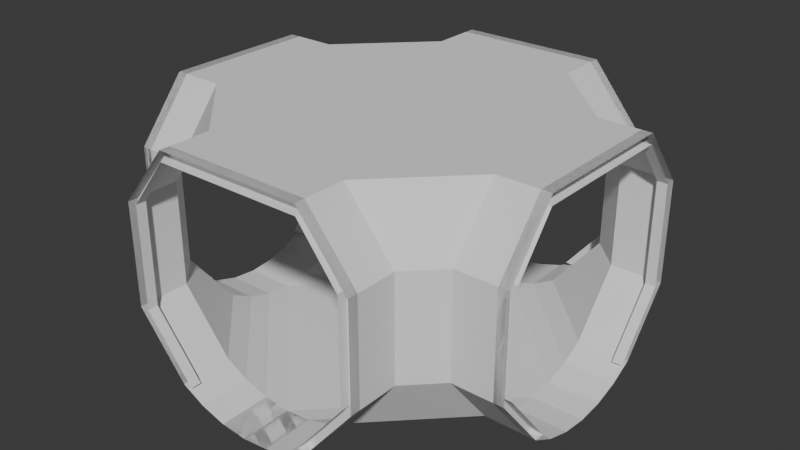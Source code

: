 # Source: corridor-junction-x.blend  (saved by Blender 4.3.34; exported with 4.5.12 LTS)
import bpy
from mathutils import Matrix  # noqa: F401  (used for matrix-valued properties, if any)

bpy.ops.wm.read_factory_settings(use_empty=True)
scene = bpy.context.scene
scene.name = 'Scene'

# ---- world
world_world = bpy.data.worlds.new('World'); scene.world = world_world
world_world.use_nodes = True; world_world.node_tree.nodes.clear()
_N = world_world.node_tree.nodes; _L = world_world.node_tree.links
n0 = _N.new('ShaderNodeOutputWorld'); n0.name = 'World Output'; n0.location = (300, 300)
n1 = _N.new('ShaderNodeBackground'); n1.name = 'Background'; n1.location = (10, 300)
n1.inputs[0].default_value = (0.05088, 0.05088, 0.05088, 1.0)
_L.new(n1.outputs[0], n0.inputs[0])
n0.is_active_output = True
world_world.color = (0.05088, 0.05088, 0.05088)
world_world.sun_shadow_jitter_overblur = 0.0

# ---- meshes
me_cylinder_001 = bpy.data.meshes.new('Cylinder.001')
me_cylinder_001.from_pydata([(2.904e-07, 1.227, -2.105), (2.904e-07, -1.154, -2.105), (-0.2536, -1.129, -2.105), (-0.4975, -1.055, -2.105), (-0.7222, -0.9344, -2.105), (-1.201, -0.351, -2.105), (-1.201, 0.644, -2.105), (-0.7222, 1.227, -2.105), (-0.6266, -0.9344, -2.105), (-1.104, -0.3506, -2.105), (-1.101, 0.6442, -2.105), (-0.7226, 1.127, -2.105), (2.904e-07, 1.127, -2.105), (0.2536, -1.129, -2.105), (0.4975, -1.055, -2.105), (0.7222, -0.9344, -2.105), (1.201, -0.351, -2.105), (1.201, 0.644, -2.105), (0.7222, 1.227, -2.105), (0.6266, -0.9344, -2.105), (1.104, -0.3506, -2.105), (1.101, 0.6442, -2.105), (0.7226, 1.127, -2.105), (-4.721e-07, 1.227, 2.105), (-4.721e-07, -1.154, 2.105), (0.2536, -1.129, 2.105), (0.4975, -1.055, 2.105), (0.7222, -0.9344, 2.105), (1.201, -0.351, 2.105), (1.201, 0.644, 2.105), (0.7222, 1.227, 2.105), (0.6266, -0.9344, 2.105), (1.104, -0.3506, 2.105), (1.101, 0.6442, 2.105), (0.7226, 1.127, 2.105), (-4.721e-07, 1.127, 2.105), (-0.2536, -1.129, 2.105), (-0.4975, -1.055, 2.105), (-0.7222, -0.9344, 2.105), (-1.201, -0.351, 2.105), (-1.201, 0.644, 2.105), (-0.7222, 1.227, 2.105), (-0.6266, -0.9344, 2.105), (-1.104, -0.3506, 2.105), (-1.101, 0.6442, 2.105), (-0.7226, 1.127, 2.105), (2.0, 1.227, -3.815e-06), (2.0, -1.154, -3.815e-06), (2.0, -1.129, -0.267), (2.0, -1.055, -0.5237), (2.0, -0.9344, -0.7603), (2.0, -0.351, -1.264), (2.0, 0.644, -1.264), (2.0, 1.227, -0.7603), (2.0, -0.9344, -0.6596), (2.0, -0.3506, -1.162), (2.0, 0.6442, -1.159), (2.0, 1.127, -0.7606), (2.0, 1.127, -3.815e-06), (2.0, -1.129, 0.267), (2.0, -1.055, 0.5237), (2.0, -0.9344, 0.7603), (2.0, -0.351, 1.264), (2.0, 0.644, 1.264), (2.0, 1.227, 0.7603), (2.0, -0.9344, 0.6596), (2.0, -0.3506, 1.162), (2.0, 0.6442, 1.159), (2.0, 1.127, 0.7606), (-2.0, 1.227, -4.53e-06), (-2.0, -1.154, -4.292e-06), (-2.0, -1.129, 0.267), (-2.0, -1.055, 0.5237), (-2.0, -0.9344, 0.7603), (-2.0, -0.351, 1.264), (-2.0, 0.644, 1.264), (-2.0, 1.227, 0.7603), (-2.0, -0.9344, 0.6596), (-2.0, -0.3506, 1.162), (-2.0, 0.6442, 1.159), (-2.0, 1.127, 0.7606), (-2.0, 1.127, -4.53e-06), (-2.0, -1.129, -0.267), (-2.0, -1.055, -0.5237), (-2.0, -0.9344, -0.7603), (-2.0, -0.351, -1.264), (-2.0, 0.644, -1.264), (-2.0, 1.227, -0.7603), (-2.0, -0.9344, -0.6596), (-2.0, -0.3506, -1.162), (-2.0, 0.6442, -1.159), (-2.0, 1.127, -0.7606), (1.5, 1.227, -3.894e-06), (1.5, -1.154, -3.894e-06), (1.5, -1.129, -0.267), (1.5, -1.055, -0.5237), (1.5, -0.9344, -0.7603), (1.5, -0.351, -1.264), (1.5, 0.644, -1.264), (1.5, 1.227, -0.7603), (1.5, -1.129, 0.267), (1.5, -1.055, 0.5237), (1.5, -0.9344, 0.7603), (1.5, -0.351, 1.264), (1.5, 0.644, 1.264), (1.5, 1.227, 0.7603), (2.149e-07, 1.227, -1.579), (2.149e-07, -1.154, -1.579), (-0.2536, -1.129, -1.579), (-0.4975, -1.055, -1.579), (-0.7222, -0.9344, -1.579), (-1.201, -0.351, -1.579), (-1.201, 0.644, -1.579), (-0.7222, 1.227, -1.579), (0.2536, -1.129, -1.579), (0.4975, -1.055, -1.579), (0.7222, -0.9344, -1.579), (1.201, -0.351, -1.579), (1.201, 0.644, -1.579), (0.7222, 1.227, -1.579), (-3.966e-07, 1.227, 1.579), (-3.966e-07, -1.154, 1.579), (0.2536, -1.129, 1.579), (0.4975, -1.055, 1.579), (0.7222, -0.9344, 1.579), (1.201, -0.351, 1.579), (1.201, 0.644, 1.579), (0.7222, 1.227, 1.579), (-0.2536, -1.129, 1.579), (-0.4975, -1.055, 1.579), (-0.7222, -0.9344, 1.579), (-1.201, -0.351, 1.579), (-1.201, 0.644, 1.579), (-0.7222, 1.227, 1.579), (2.904e-07, -1.154, -2.105), (-0.2536, -1.129, -2.105), (0.2536, -1.129, -2.105), (-1.5, 1.227, -4.45e-06), (-1.5, -1.154, -4.212e-06), (-1.5, -1.129, 0.267), (-1.5, -1.055, 0.5237), (-1.5, -0.9344, 0.7603), (-1.5, -0.351, 1.264), (-1.5, 0.644, 1.264), (-1.5, 1.227, 0.7603), (-1.5, -1.129, -0.267), (-1.5, -1.055, -0.5237), (-1.5, -0.9344, -0.7603), (-1.5, -0.351, -1.264), (-1.5, 0.644, -1.264), (-1.5, 1.227, -0.7603), (1.9, -0.9344, -0.7603), (1.9, -0.351, -1.264), (1.9, 0.644, -1.264), (1.9, 1.227, -3.831e-06), (1.9, 1.227, -0.7603), (1.9, -0.9344, -0.6596), (1.9, -0.3506, -1.162), (1.9, 0.6442, -1.159), (1.9, 1.127, -0.7606), (1.9, 1.127, -3.831e-06), (1.9, -0.9344, 0.7603), (1.9, -0.351, 1.264), (1.9, 0.644, 1.264), (1.9, 1.227, 0.7603), (1.9, -0.9344, 0.6596), (1.9, -0.3506, 1.162), (1.9, 0.6442, 1.159), (1.9, 1.127, 0.7606), (-1.9, -0.9344, 0.7603), (-1.9, -0.351, 1.264), (-1.9, 0.644, 1.264), (-1.9, 1.227, -4.514e-06), (-1.9, 1.227, 0.7603), (-1.9, -0.9344, 0.6596), (-1.9, -0.3506, 1.162), (-1.9, 0.6442, 1.159), (-1.9, 1.127, 0.7606), (-1.9, 1.127, -4.514e-06), (-1.9, -0.9344, -0.7603), (-1.9, -0.351, -1.264), (-1.9, 0.644, -1.264), (-1.9, 1.227, -0.7603), (-1.9, -0.9344, -0.6596), (-1.9, -0.3506, -1.162), (-1.9, 0.6442, -1.159), (-1.9, 1.127, -0.7606), (0.7222, -0.9344, 2.0), (1.201, -0.351, 2.0), (1.201, 0.644, 2.0), (-4.57e-07, 1.227, 2.0), (0.7222, 1.227, 2.0), (0.6266, -0.9344, 2.0), (1.104, -0.3506, 2.0), (1.101, 0.6442, 2.0), (0.7226, 1.127, 2.0), (-4.57e-07, 1.127, 2.0), (-0.7222, -0.9344, 2.0), (-1.201, -0.351, 2.0), (-1.201, 0.644, 2.0), (-0.7222, 1.227, 2.0), (-0.6266, -0.9344, 2.0), (-1.104, -0.3506, 2.0), (-1.101, 0.6442, 2.0), (-0.7226, 1.127, 2.0), (-0.7222, -0.9344, -2.0), (-1.201, -0.351, -2.0), (-1.201, 0.644, -2.0), (2.753e-07, 1.227, -2.0), (-0.7222, 1.227, -2.0), (-0.6266, -0.9344, -2.0), (-1.104, -0.3506, -2.0), (-1.101, 0.6442, -2.0), (-0.7226, 1.127, -2.0), (2.753e-07, 1.127, -2.0), (0.7222, -0.9344, -2.0), (1.201, -0.351, -2.0), (1.201, 0.644, -2.0), (0.7222, 1.227, -2.0), (0.6266, -0.9344, -2.0), (1.104, -0.3506, -2.0), (1.101, 0.6442, -2.0), (0.7226, 1.127, -2.0)], [], [(12, 11, 213, 214), (0, 18, 218, 208), (8, 9, 211, 210), (21, 20, 220, 221), (11, 10, 212, 213), (16, 17, 217, 216), (6, 7, 209, 207), (9, 10, 212, 211), (39, 40, 199, 198), (29, 30, 191, 189), (32, 33, 194, 193), (38, 39, 198, 197), (30, 23, 190, 191), (29, 28, 188, 189), (28, 27, 187, 188), (42, 38, 197, 201), (62, 63, 163, 162), (52, 53, 155, 153), (55, 56, 158, 157), (61, 62, 162, 161), (53, 46, 154, 155), (52, 51, 152, 153), (51, 50, 151, 152), (65, 61, 161, 165), (85, 86, 181, 180), (75, 76, 173, 171), (78, 79, 176, 175), (84, 85, 180, 179), (76, 69, 172, 173), (75, 74, 170, 171), (74, 73, 169, 170), (88, 84, 179, 183), (48, 47, 93, 94), (60, 61, 102, 101), (62, 61, 102, 103), (49, 48, 94, 95), (50, 49, 95, 96), (63, 62, 103, 104), (50, 51, 97, 96), (64, 46, 92, 105), (63, 64, 105, 104), (51, 52, 98, 97), (46, 53, 99, 92), (47, 59, 100, 93), (53, 52, 98, 99), (59, 60, 101, 100), (13, 14, 115, 114), (14, 15, 116, 115), (2, 1, 107, 108), (16, 15, 116, 117), (3, 2, 108, 109), (4, 3, 109, 110), (17, 16, 117, 118), (4, 5, 111, 110), (18, 0, 106, 119), (17, 18, 119, 118), (5, 6, 112, 111), (0, 7, 113, 106), (1, 13, 114, 107), (7, 6, 112, 113), (30, 29, 126, 127), (36, 37, 129, 128), (37, 38, 130, 129), (25, 24, 121, 122), (107, 114, 136, 134), (26, 25, 122, 123), (39, 38, 130, 131), (108, 107, 134, 135), (27, 26, 123, 124), (40, 39, 131, 132), (41, 23, 120, 133), (27, 28, 125, 124), (40, 41, 133, 132), (28, 29, 126, 125), (23, 30, 127, 120), (24, 36, 128, 121), (83, 84, 147, 146), (71, 70, 138, 139), (72, 71, 139, 140), (85, 84, 147, 148), (73, 72, 140, 141), (86, 85, 148, 149), (87, 69, 137, 150), (73, 74, 142, 141), (86, 87, 150, 149), (74, 75, 143, 142), (69, 76, 144, 137), (70, 82, 145, 138), (76, 75, 143, 144), (82, 83, 146, 145), (98, 118, 117, 97), (99, 98, 118, 119), (104, 103, 125, 126), (105, 127, 126, 104), (132, 131, 142, 143), (112, 149, 148, 111), (133, 144, 143, 132), (113, 112, 149, 150), (97, 117, 116, 96), (111, 148, 147, 110), (103, 102, 124, 125), (131, 130, 141, 142), (110, 109, 146, 147), (109, 108, 145, 146), (107, 138, 145, 108), (96, 95, 115, 116), (95, 94, 114, 115), (93, 107, 114, 94), (102, 124, 123, 101), (101, 123, 122, 100), (100, 122, 121, 93), (130, 141, 140, 129), (129, 140, 139, 128), (128, 139, 138, 121), (138, 107, 93, 121), (99, 119, 106, 92), (105, 92, 120, 127), (133, 120, 137, 144), (113, 150, 137, 106), (106, 137, 120, 92), (152, 151, 156, 157), (153, 152, 157, 158), (153, 155, 159, 158), (155, 154, 160, 159), (162, 166, 165, 161), (163, 167, 166, 162), (163, 167, 168, 164), (164, 168, 160, 154), (57, 56, 158, 159), (67, 66, 166, 167), (54, 55, 157, 156), (46, 64, 164, 154), (58, 57, 159, 160), (67, 68, 168, 167), (50, 54, 156, 151), (64, 63, 163, 164), (68, 58, 160, 168), (66, 65, 165, 166), (170, 169, 174, 175), (171, 170, 175, 176), (171, 173, 177, 176), (173, 172, 178, 177), (180, 184, 183, 179), (181, 185, 184, 180), (181, 185, 186, 182), (182, 186, 178, 172), (80, 79, 176, 177), (90, 89, 184, 185), (77, 78, 175, 174), (69, 87, 182, 172), (81, 80, 177, 178), (90, 91, 186, 185), (73, 77, 174, 169), (87, 86, 181, 182), (91, 81, 178, 186), (89, 88, 183, 184), (188, 187, 192, 193), (189, 188, 193, 194), (189, 191, 195, 194), (191, 190, 196, 195), (198, 202, 201, 197), (199, 203, 202, 198), (199, 203, 204, 200), (200, 204, 196, 190), (34, 33, 194, 195), (44, 43, 202, 203), (31, 32, 193, 192), (23, 41, 200, 190), (35, 34, 195, 196), (44, 45, 204, 203), (27, 31, 192, 187), (41, 40, 199, 200), (45, 35, 196, 204), (43, 42, 201, 202), (206, 205, 210, 211), (207, 206, 211, 212), (207, 209, 213, 212), (209, 208, 214, 213), (216, 220, 219, 215), (217, 221, 220, 216), (217, 221, 222, 218), (218, 222, 214, 208), (21, 22, 222, 221), (4, 8, 210, 205), (18, 17, 217, 218), (22, 12, 214, 222), (20, 19, 219, 220), (19, 15, 215, 219), (5, 4, 205, 206), (6, 5, 206, 207), (7, 0, 208, 209), (15, 16, 216, 215)])
_uv = me_cylinder_001.uv_layers.new(name='UVMap')
_uv.uv.foreach_set('vector', [0.0, 0.0, 0.0, 0.0, 0.0, 0.0, 0.0, 0.0, 0.0, 0.0, 0.0, 0.0, 0.0, 0.0, 0.0, 0.0, 0.0, 0.0, 0.0, 0.0, 0.0, 0.0, 0.0, 0.0, 0.0, 0.0, 0.0, 0.0, 0.0, 0.0, 0.0, 0.0, 0.0, 0.0, 0.0, 0.0, 0.0, 0.0, 0.0, 0.0, 0.0, 0.0, 0.0, 0.0, 0.0, 0.0, 0.0, 0.0, 0.0, 0.0, 0.0, 0.0, 0.0, 0.0, 0.0, 0.0, 0.0, 0.0, 0.0, 0.0, 0.0, 0.0, 0.0, 0.0, 0.0, 0.0, 0.0, 0.0, 0.0, 0.0, 0.0, 0.0, 0.0, 0.0, 0.0, 0.0, 0.0, 0.0, 0.0, 0.0, 0.0, 0.0, 0.0, 0.0, 0.0, 0.0, 0.0, 0.0, 0.0, 0.0, 0.0, 0.0, 0.0, 0.0, 0.0, 0.0, 0.0, 0.0, 0.0, 0.0, 0.0, 0.0, 0.0, 0.0, 0.0, 0.0, 0.0, 0.0, 0.0, 0.0, 0.0, 0.0, 0.0, 0.0, 0.0, 0.0, 0.0, 0.0, 0.0, 0.0, 0.0, 0.0, 0.0, 0.0, 0.0, 0.0, 0.0, 0.0, 0.0, 0.0, 0.0, 0.0, 0.0, 0.0, 0.0, 0.0, 0.0, 0.0, 0.0, 0.0, 0.0, 0.0, 0.0, 0.0, 0.0, 0.0, 0.0, 0.0, 0.0, 0.0, 0.0, 0.0, 0.0, 0.0, 0.0, 0.0, 0.0, 0.0, 0.0, 0.0, 0.0, 0.0, 0.0, 0.0, 0.0, 0.0, 0.0, 0.0, 0.0, 0.0, 0.0, 0.0, 0.0, 0.0, 0.0, 0.0, 0.0, 0.0, 0.0, 0.0, 0.0, 0.0, 0.0, 0.0, 0.0, 0.0, 0.0, 0.0, 0.0, 0.0, 0.0, 0.0, 0.0, 0.0, 0.0, 0.0, 0.0, 0.0, 0.0, 0.0, 0.0, 0.0, 0.0, 0.0, 0.0, 0.0, 0.0, 0.0, 0.0, 0.0, 0.0, 0.0, 0.0, 0.0, 0.0, 0.0, 0.0, 0.0, 0.0, 0.0, 0.0, 0.0, 0.0, 0.0, 0.0, 0.0, 0.0, 0.0, 0.0, 0.0, 0.0, 0.0, 0.0, 0.0, 0.0, 0.0, 0.0, 0.0, 0.0, 0.0, 0.0, 0.0, 0.0, 0.0, 0.0, 0.0, 0.0, 0.0, 0.0, 0.0, 0.0, 0.0, 0.0, 0.0, 0.0, 0.0, 0.4688, 1.0, 0.5, 1.0, 0.5, 1.0, 0.4688, 1.0, 0.4375, 1.0, 0.4062, 1.0, 0.4062, 1.0, 0.4375, 1.0, 0.0, 0.0, 0.0, 0.0, 0.0, 0.0, 0.0, 0.0, 0.4375, 1.0, 0.4688, 1.0, 0.4688, 1.0, 0.4375, 1.0, 0.4062, 1.0, 0.4375, 1.0, 0.4375, 1.0, 0.4062, 1.0, 0.0, 0.0, 0.0, 0.0, 0.0, 0.0, 0.0, 0.0, 0.0, 0.0, 0.0, 0.0, 0.0, 0.0, 0.0, 0.0, 0.0, 0.0, 0.0, 0.0, 0.0, 0.0, 0.0, 0.0, 0.0, 0.0, 0.0, 0.0, 0.0, 0.0, 0.0, 0.0, 0.0, 0.0, 0.0, 0.0, 0.0, 0.0, 0.0, 0.0, 0.0, 0.0, 0.0, 0.0, 0.0, 0.0, 0.0, 0.0, 0.5, 1.0, 0.4688, 1.0, 0.4688, 1.0, 0.5, 1.0, 0.0, 0.0, 0.0, 0.0, 0.0, 0.0, 0.0, 0.0, 0.4688, 1.0, 0.4375, 1.0, 0.4375, 1.0, 0.4688, 1.0, 0.4688, 1.0, 0.4375, 1.0, 0.4375, 1.0, 0.4688, 1.0, 0.4375, 1.0, 0.4062, 1.0, 0.4062, 1.0, 0.4375, 1.0, 0.4688, 1.0, 0.5, 1.0, 0.5, 1.0, 0.4688, 1.0, 0.0, 0.0, 0.0, 0.0, 0.0, 0.0, 0.0, 0.0, 0.4375, 1.0, 0.4688, 1.0, 0.4688, 1.0, 0.4375, 1.0, 0.4062, 1.0, 0.4375, 1.0, 0.4375, 1.0, 0.4062, 1.0, 0.0, 0.0, 0.0, 0.0, 0.0, 0.0, 0.0, 0.0, 0.0, 0.0, 0.0, 0.0, 0.0, 0.0, 0.0, 0.0, 0.0, 0.0, 0.0, 0.0, 0.0, 0.0, 0.0, 0.0, 0.0, 0.0, 0.0, 0.0, 0.0, 0.0, 0.0, 0.0, 0.0, 0.0, 0.0, 0.0, 0.0, 0.0, 0.0, 0.0, 0.0, 0.0, 0.0, 0.0, 0.0, 0.0, 0.0, 0.0, 0.5, 1.0, 0.4688, 1.0, 0.4688, 1.0, 0.5, 1.0, 0.0, 0.0, 0.0, 0.0, 0.0, 0.0, 0.0, 0.0, 0.0, 0.0, 0.0, 0.0, 0.0, 0.0, 0.0, 0.0, 0.4688, 1.0, 0.4375, 1.0, 0.4375, 1.0, 0.4688, 1.0, 0.4375, 1.0, 0.4062, 1.0, 0.4062, 1.0, 0.4375, 1.0, 0.4688, 1.0, 0.5, 1.0, 0.5, 1.0, 0.4688, 1.0, 0.5, 1.0, 0.4688, 1.0, 0.4688, 1.0, 0.5, 1.0, 0.4375, 1.0, 0.4688, 1.0, 0.4688, 1.0, 0.4375, 1.0, 0.0, 0.0, 0.0, 0.0, 0.0, 0.0, 0.0, 0.0, 0.4688, 1.0, 0.5, 1.0, 0.5, 1.0, 0.4688, 1.0, 0.4062, 1.0, 0.4375, 1.0, 0.4375, 1.0, 0.4062, 1.0, 0.0, 0.0, 0.0, 0.0, 0.0, 0.0, 0.0, 0.0, 0.0, 0.0, 0.0, 0.0, 0.0, 0.0, 0.0, 0.0, 0.0, 0.0, 0.0, 0.0, 0.0, 0.0, 0.0, 0.0, 0.0, 0.0, 0.0, 0.0, 0.0, 0.0, 0.0, 0.0, 0.0, 0.0, 0.0, 0.0, 0.0, 0.0, 0.0, 0.0, 0.0, 0.0, 0.0, 0.0, 0.0, 0.0, 0.0, 0.0, 0.5, 1.0, 0.4688, 1.0, 0.4688, 1.0, 0.5, 1.0, 0.4375, 1.0, 0.4062, 1.0, 0.4062, 1.0, 0.4375, 1.0, 0.4688, 1.0, 0.5, 1.0, 0.5, 1.0, 0.4688, 1.0, 0.4375, 1.0, 0.4688, 1.0, 0.4688, 1.0, 0.4375, 1.0, 0.0, 0.0, 0.0, 0.0, 0.0, 0.0, 0.0, 0.0, 0.4062, 1.0, 0.4375, 1.0, 0.4375, 1.0, 0.4062, 1.0, 0.0, 0.0, 0.0, 0.0, 0.0, 0.0, 0.0, 0.0, 0.0, 0.0, 0.0, 0.0, 0.0, 0.0, 0.0, 0.0, 0.0, 0.0, 0.0, 0.0, 0.0, 0.0, 0.0, 0.0, 0.0, 0.0, 0.0, 0.0, 0.0, 0.0, 0.0, 0.0, 0.0, 0.0, 0.0, 0.0, 0.0, 0.0, 0.0, 0.0, 0.0, 0.0, 0.0, 0.0, 0.0, 0.0, 0.0, 0.0, 0.5, 1.0, 0.4688, 1.0, 0.4688, 1.0, 0.5, 1.0, 0.0, 0.0, 0.0, 0.0, 0.0, 0.0, 0.0, 0.0, 0.4688, 1.0, 0.4375, 1.0, 0.4375, 1.0, 0.4688, 1.0, 0.0, 0.0, 0.0, 0.0, 0.0, 0.0, 0.0, 0.0, 0.0, 0.0, 0.0, 0.0, 0.0, 0.0, 0.0, 0.0, 0.0, 0.0, 0.0, 0.0, 0.0, 0.0, 0.0, 0.0, 0.0, 0.0, 0.0, 0.0, 0.0, 0.0, 0.0, 0.0, 0.0, 0.0, 0.0, 0.0, 0.0, 0.0, 0.0, 0.0, 0.0, 0.0, 0.0, 0.0, 0.0, 0.0, 0.0, 0.0, 0.0, 0.0, 0.0, 0.0, 0.0, 0.0, 0.0, 0.0, 0.0, 0.0, 0.0, 0.0, 0.0, 0.0, 0.0, 0.0, 0.0, 0.0, 0.0, 0.0, 0.0, 0.0, 0.0, 0.0, 0.0, 0.0, 0.0, 0.0, 0.0, 0.0, 0.0, 0.0, 0.0, 0.0, 0.0, 0.0, 0.0, 0.0, 0.0, 0.0, 0.0, 0.0, 0.0, 0.0, 0.0, 0.0, 0.0, 0.0, 0.0, 0.0, 0.4375, 1.0, 0.4375, 1.0, 0.0, 0.0, 0.4375, 1.0, 0.4688, 1.0, 0.4688, 1.0, 0.4375, 1.0, 0.0, 0.0, 0.0, 0.0, 0.0, 0.0, 0.0, 0.0, 0.0, 0.0, 0.4375, 1.0, 0.4375, 1.0, 0.0, 0.0, 0.4375, 1.0, 0.4688, 1.0, 0.4688, 1.0, 0.4375, 1.0, 0.0, 0.0, 0.0, 0.0, 0.0, 0.0, 0.0, 0.0, 0.0, 0.0, 0.0, 0.0, 0.4375, 1.0, 0.4375, 1.0, 0.4375, 1.0, 0.4375, 1.0, 0.4688, 1.0, 0.4688, 1.0, 0.4688, 1.0, 0.4688, 1.0, 0.5, 1.0, 0.5, 1.0, 0.0, 0.0, 0.0, 0.0, 0.4375, 1.0, 0.4375, 1.0, 0.4375, 1.0, 0.4375, 1.0, 0.4688, 1.0, 0.4688, 1.0, 0.4688, 1.0, 0.4688, 1.0, 0.5, 1.0, 0.5, 1.0, 0.5, 1.0, 0.0, 0.0, 0.5, 1.0, 0.5, 1.0, 0.0, 0.0, 0.0, 0.0, 0.0, 0.0, 0.0, 0.0, 0.0, 0.0, 0.0, 0.0, 0.0, 0.0, 0.0, 0.0, 0.0, 0.0, 0.0, 0.0, 0.0, 0.0, 0.0, 0.0, 0.0, 0.0, 0.0, 0.0, 0.0, 0.0, 0.0, 0.0, 0.0, 0.0, 0.0, 0.0, 0.0, 0.0, 0.0, 0.0, 0.0, 0.0, 0.0, 0.0, 0.0, 0.0, 0.0, 0.0, 0.0, 0.0, 0.0, 0.0, 0.0, 0.0, 0.0, 0.0, 0.0, 0.0, 0.0, 0.0, 0.0, 0.0, 0.0, 0.0, 0.0, 0.0, 0.0, 0.0, 0.0, 0.0, 0.0, 0.0, 0.0, 0.0, 0.0, 0.0, 0.0, 0.0, 0.0, 0.0, 0.0, 0.0, 0.0, 0.0, 0.0, 0.0, 0.0, 0.0, 0.0, 0.0, 0.0, 0.0, 0.0, 0.0, 0.0, 0.0, 0.0, 0.0, 0.0, 0.0, 0.0, 0.0, 0.0, 0.0, 0.0, 0.0, 0.0, 0.0, 0.0, 0.0, 0.0, 0.0, 0.0, 0.0, 0.0, 0.0, 0.0, 0.0, 0.0, 0.0, 0.0, 0.0, 0.0, 0.0, 0.0, 0.0, 0.0, 0.0, 0.0, 0.0, 0.0, 0.0, 0.0, 0.0, 0.0, 0.0, 0.0, 0.0, 0.0, 0.0, 0.0, 0.0, 0.0, 0.0, 0.0, 0.0, 0.0, 0.0, 0.0, 0.0, 0.0, 0.0, 0.0, 0.0, 0.0, 0.0, 0.0, 0.0, 0.0, 0.0, 0.0, 0.0, 0.0, 0.0, 0.0, 0.0, 0.0, 0.0, 0.0, 0.0, 0.0, 0.0, 0.0, 0.0, 0.0, 0.0, 0.0, 0.0, 0.0, 0.0, 0.0, 0.0, 0.0, 0.0, 0.0, 0.0, 0.0, 0.0, 0.0, 0.0, 0.0, 0.0, 0.0, 0.0, 0.0, 0.0, 0.0, 0.0, 0.0, 0.0, 0.0, 0.0, 0.0, 0.0, 0.0, 0.0, 0.0, 0.0, 0.0, 0.0, 0.0, 0.0, 0.0, 0.0, 0.0, 0.0, 0.0, 0.0, 0.0, 0.0, 0.0, 0.0, 0.0, 0.0, 0.0, 0.0, 0.0, 0.0, 0.0, 0.0, 0.0, 0.0, 0.0, 0.0, 0.0, 0.0, 0.0, 0.0, 0.0, 0.0, 0.0, 0.0, 0.0, 0.0, 0.0, 0.0, 0.0, 0.0, 0.0, 0.0, 0.0, 0.0, 0.0, 0.0, 0.0, 0.0, 0.0, 0.0, 0.0, 0.0, 0.0, 0.0, 0.0, 0.0, 0.0, 0.0, 0.0, 0.0, 0.0, 0.0, 0.0, 0.0, 0.0, 0.0, 0.0, 0.0, 0.0, 0.0, 0.0, 0.0, 0.0, 0.0, 0.0, 0.0, 0.0, 0.0, 0.0, 0.0, 0.0, 0.0, 0.0, 0.0, 0.0, 0.0, 0.0, 0.0, 0.0, 0.0, 0.0, 0.0, 0.0, 0.0, 0.0, 0.0, 0.0, 0.0, 0.0, 0.0, 0.0, 0.0, 0.0, 0.0, 0.0, 0.0, 0.0, 0.0, 0.0, 0.0, 0.0, 0.0, 0.0, 0.0, 0.0, 0.0, 0.0, 0.0, 0.0, 0.0, 0.0, 0.0, 0.0, 0.0, 0.0, 0.0, 0.0, 0.0, 0.0, 0.0, 0.0, 0.0, 0.0, 0.0, 0.0, 0.0, 0.0, 0.0, 0.0, 0.0, 0.0, 0.0, 0.0, 0.0, 0.0, 0.0, 0.0, 0.0, 0.0, 0.0, 0.0, 0.0, 0.0, 0.0, 0.0, 0.0, 0.0, 0.0, 0.0, 0.0, 0.0, 0.0, 0.0, 0.0, 0.0, 0.0, 0.0, 0.0, 0.0, 0.0, 0.0, 0.0, 0.0, 0.0, 0.0, 0.0, 0.0, 0.0, 0.0, 0.0, 0.0, 0.0, 0.0, 0.0, 0.0, 0.0, 0.0, 0.0, 0.0, 0.0, 0.0, 0.0, 0.0, 0.0, 0.0, 0.0, 0.0, 0.0, 0.0, 0.0, 0.0, 0.0, 0.0, 0.0, 0.0, 0.0, 0.0, 0.0, 0.0, 0.0, 0.0, 0.0, 0.0, 0.0, 0.0, 0.0, 0.0, 0.0, 0.0, 0.0, 0.0, 0.0, 0.0, 0.0, 0.0, 0.0, 0.0, 0.0, 0.0, 0.0, 0.0, 0.0, 0.0, 0.0, 0.0, 0.0, 0.0, 0.0, 0.0, 0.0, 0.0, 0.0, 0.0, 0.0, 0.0, 0.0, 0.0, 0.0, 0.0, 0.0, 0.0, 0.0, 0.0, 0.0, 0.0, 0.0, 0.0, 0.0, 0.0, 0.0, 0.0, 0.0, 0.0, 0.0, 0.0, 0.0, 0.0, 0.0, 0.0, 0.0, 0.0, 0.0, 0.0, 0.0, 0.0, 0.0, 0.0, 0.0, 0.0, 0.0, 0.0, 0.0, 0.0, 0.0, 0.0, 0.0, 0.0, 0.0, 0.0, 0.0, 0.0, 0.0, 0.0, 0.0, 0.0, 0.0, 0.0, 0.0, 0.0, 0.0, 0.0, 0.0, 0.0, 0.0, 0.0, 0.0, 0.0, 0.0, 0.0, 0.0, 0.0, 0.0, 0.0, 0.0, 0.0, 0.0, 0.0, 0.0, 0.0, 0.0, 0.0, 0.0, 0.0, 0.0, 0.0, 0.0, 0.0, 0.0, 0.0, 0.0, 0.0, 0.0, 0.0, 0.0, 0.0, 0.0, 0.0, 0.0, 0.0, 0.0, 0.0, 0.0, 0.0, 0.0, 0.0, 0.0, 0.0, 0.0, 0.0, 0.0, 0.0, 0.0, 0.0, 0.0, 0.0, 0.0, 0.0, 0.0, 0.0, 0.0, 0.0, 0.0, 0.0, 0.0, 0.0, 0.0, 0.0, 0.0, 0.0, 0.0, 0.0, 0.0, 0.0, 0.0, 0.0, 0.0, 0.0, 0.0, 0.0, 0.0, 0.0, 0.0, 0.0, 0.0, 0.0, 0.0, 0.0, 0.0, 0.0, 0.0, 0.0, 0.0, 0.0, 0.0, 0.0, 0.0, 0.0, 0.0, 0.0, 0.0, 0.0, 0.0, 0.0, 0.0, 0.0, 0.0, 0.0, 0.0])
me_cylinder_001.update()

# ---- objects
ob_junction = bpy.data.objects.new('Junction', me_cylinder_001)

# ---- transforms, parenting, visibility, modifiers, constraints
ob_junction.location = (-1.701e-07, 3.815e-06, 1.154)
ob_junction.rotation_euler = (1.571, -0.0, -3.142)
ob_junction.scale = (1.0, 1.0, 0.95)

# ---- collection membership
scene.collection.objects.link(ob_junction)

# ---- scene / render settings (as saved in the file)
scene.frame_start = 1; scene.frame_end = 250; scene.frame_set(0)
scene.render.engine = 'BLENDER_EEVEE_NEXT'
bpy.context.view_layer.update()

# ---- added for rendering (the .blend has no active camera and no usable light): camera, sun
cam_auto = bpy.data.cameras.new('AutoCamera')
cam_auto.lens = 50.0
cam_auto.sensor_width = 36.0
cam_auto.clip_end = 1000.0
ob_auto_camera = bpy.data.objects.new('AutoCamera', cam_auto)
scene.collection.objects.link(ob_auto_camera)
ob_auto_camera.location = (5.67855, -6.81427, 5.7333)
ob_auto_camera.rotation_euler = (1.09748, -7.21219e-08, 0.694738)
scene.camera = ob_auto_camera
light_auto_sun = bpy.data.lights.new('AutoSun', 'SUN')
light_auto_sun.energy = 3.0
light_auto_sun.angle = 0.0523599
ob_auto_sun = bpy.data.objects.new('AutoSun', light_auto_sun)
scene.collection.objects.link(ob_auto_sun)
ob_auto_sun.rotation_euler = (0.872665, 0.174533, 0.523599)
bpy.context.view_layer.update()

